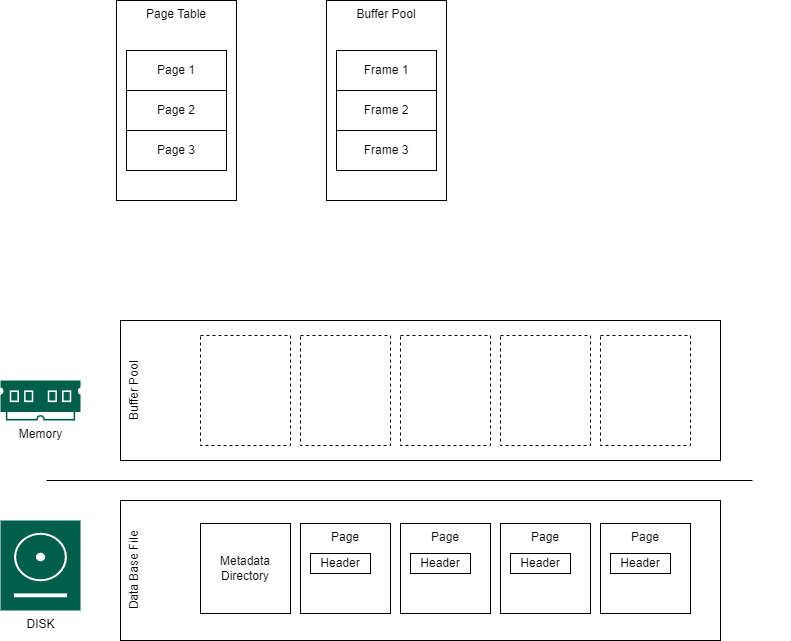

The diagram above was exported from draw.io. Its source (the exported page's mxGraphModel, read from the mxfile embedded in the PNG):
<mxGraphModel dx="2062" dy="1154" grid="1" gridSize="10" guides="1" tooltips="1" connect="1" arrows="1" fold="1" page="1" pageScale="1" pageWidth="850" pageHeight="1100" math="0" shadow="0">
  <root>
    <mxCell id="0" />
    <mxCell id="1" parent="0" />
    <mxCell id="3wEtR3d4avHv4iTlvY-o-1" value="Data Base File" style="rounded=0;whiteSpace=wrap;html=1;horizontal=0;verticalAlign=top;" vertex="1" parent="1">
      <mxGeometry x="134" y="620" width="600" height="140" as="geometry" />
    </mxCell>
    <mxCell id="3wEtR3d4avHv4iTlvY-o-2" value="Metadata Directory" style="whiteSpace=wrap;html=1;aspect=fixed;verticalAlign=middle;" vertex="1" parent="1">
      <mxGeometry x="214" y="643" width="90" height="90" as="geometry" />
    </mxCell>
    <mxCell id="3wEtR3d4avHv4iTlvY-o-10" value="" style="group" vertex="1" connectable="0" parent="1">
      <mxGeometry x="314" y="643" width="90" height="90" as="geometry" />
    </mxCell>
    <mxCell id="3wEtR3d4avHv4iTlvY-o-3" value="Page" style="whiteSpace=wrap;html=1;aspect=fixed;verticalAlign=top;align=center;flipH=1;" vertex="1" parent="3wEtR3d4avHv4iTlvY-o-10">
      <mxGeometry width="90" height="90" as="geometry" />
    </mxCell>
    <mxCell id="3wEtR3d4avHv4iTlvY-o-4" value="Header" style="rounded=0;whiteSpace=wrap;html=1;align=center;flipH=1;" vertex="1" parent="3wEtR3d4avHv4iTlvY-o-10">
      <mxGeometry x="10" y="30" width="60" height="20" as="geometry" />
    </mxCell>
    <mxCell id="3wEtR3d4avHv4iTlvY-o-11" value="" style="group" vertex="1" connectable="0" parent="1">
      <mxGeometry x="414" y="643" width="90" height="90" as="geometry" />
    </mxCell>
    <mxCell id="3wEtR3d4avHv4iTlvY-o-12" value="Page" style="whiteSpace=wrap;html=1;aspect=fixed;verticalAlign=top;align=center;flipH=1;" vertex="1" parent="3wEtR3d4avHv4iTlvY-o-11">
      <mxGeometry width="90" height="90" as="geometry" />
    </mxCell>
    <mxCell id="3wEtR3d4avHv4iTlvY-o-13" value="Header" style="rounded=0;whiteSpace=wrap;html=1;align=center;flipH=1;" vertex="1" parent="3wEtR3d4avHv4iTlvY-o-11">
      <mxGeometry x="10" y="30" width="60" height="20" as="geometry" />
    </mxCell>
    <mxCell id="3wEtR3d4avHv4iTlvY-o-15" value="" style="group" vertex="1" connectable="0" parent="1">
      <mxGeometry x="514" y="643" width="90" height="90" as="geometry" />
    </mxCell>
    <mxCell id="3wEtR3d4avHv4iTlvY-o-16" value="Page" style="whiteSpace=wrap;html=1;aspect=fixed;verticalAlign=top;align=center;flipH=1;" vertex="1" parent="3wEtR3d4avHv4iTlvY-o-15">
      <mxGeometry width="90" height="90" as="geometry" />
    </mxCell>
    <mxCell id="3wEtR3d4avHv4iTlvY-o-17" value="Header" style="rounded=0;whiteSpace=wrap;html=1;align=center;flipH=1;" vertex="1" parent="3wEtR3d4avHv4iTlvY-o-15">
      <mxGeometry x="10" y="30" width="60" height="20" as="geometry" />
    </mxCell>
    <mxCell id="3wEtR3d4avHv4iTlvY-o-22" value="" style="group" vertex="1" connectable="0" parent="1">
      <mxGeometry x="504" y="630" width="300" height="110" as="geometry" />
    </mxCell>
    <mxCell id="3wEtR3d4avHv4iTlvY-o-23" value="Page" style="whiteSpace=wrap;html=1;aspect=fixed;verticalAlign=top;align=center;flipH=1;" vertex="1" parent="3wEtR3d4avHv4iTlvY-o-22">
      <mxGeometry x="110" y="13" width="90" height="90" as="geometry" />
    </mxCell>
    <mxCell id="3wEtR3d4avHv4iTlvY-o-24" value="Header" style="rounded=0;whiteSpace=wrap;html=1;align=center;flipH=1;" vertex="1" parent="3wEtR3d4avHv4iTlvY-o-22">
      <mxGeometry x="120" y="43" width="60" height="20" as="geometry" />
    </mxCell>
    <mxCell id="3wEtR3d4avHv4iTlvY-o-26" value="" style="endArrow=none;html=1;rounded=0;" edge="1" parent="1">
      <mxGeometry width="50" height="50" relative="1" as="geometry">
        <mxPoint x="60" y="600" as="sourcePoint" />
        <mxPoint x="766" y="600" as="targetPoint" />
      </mxGeometry>
    </mxCell>
    <mxCell id="3wEtR3d4avHv4iTlvY-o-27" value="Memory" style="sketch=0;pointerEvents=1;shadow=0;dashed=0;html=1;strokeColor=none;fillColor=#005F4B;labelPosition=center;verticalLabelPosition=bottom;verticalAlign=top;align=center;outlineConnect=0;shape=mxgraph.veeam2.ram;" vertex="1" parent="1">
      <mxGeometry x="14" y="500" width="80" height="40" as="geometry" />
    </mxCell>
    <mxCell id="3wEtR3d4avHv4iTlvY-o-28" value="DISK" style="sketch=0;pointerEvents=1;shadow=0;dashed=0;html=1;strokeColor=none;fillColor=#005F4B;labelPosition=center;verticalLabelPosition=bottom;verticalAlign=top;align=center;outlineConnect=0;shape=mxgraph.veeam2.hdd;" vertex="1" parent="1">
      <mxGeometry x="14" y="640" width="80" height="90" as="geometry" />
    </mxCell>
    <mxCell id="3wEtR3d4avHv4iTlvY-o-29" value="Buffer Pool" style="rounded=0;whiteSpace=wrap;html=1;horizontal=0;verticalAlign=top;" vertex="1" parent="1">
      <mxGeometry x="134" y="440" width="600" height="140" as="geometry" />
    </mxCell>
    <mxCell id="3wEtR3d4avHv4iTlvY-o-44" value="" style="rounded=0;whiteSpace=wrap;html=1;dashed=1;" vertex="1" parent="1">
      <mxGeometry x="214" y="455" width="90" height="110" as="geometry" />
    </mxCell>
    <mxCell id="3wEtR3d4avHv4iTlvY-o-45" value="" style="rounded=0;whiteSpace=wrap;html=1;dashed=1;" vertex="1" parent="1">
      <mxGeometry x="314" y="455" width="90" height="110" as="geometry" />
    </mxCell>
    <mxCell id="3wEtR3d4avHv4iTlvY-o-46" value="" style="rounded=0;whiteSpace=wrap;html=1;dashed=1;" vertex="1" parent="1">
      <mxGeometry x="414" y="455" width="90" height="110" as="geometry" />
    </mxCell>
    <mxCell id="3wEtR3d4avHv4iTlvY-o-47" value="" style="rounded=0;whiteSpace=wrap;html=1;dashed=1;" vertex="1" parent="1">
      <mxGeometry x="514" y="455" width="90" height="110" as="geometry" />
    </mxCell>
    <mxCell id="3wEtR3d4avHv4iTlvY-o-48" value="" style="rounded=0;whiteSpace=wrap;html=1;dashed=1;" vertex="1" parent="1">
      <mxGeometry x="614" y="455" width="90" height="110" as="geometry" />
    </mxCell>
    <mxCell id="3wEtR3d4avHv4iTlvY-o-49" value="Page Table" style="rounded=0;whiteSpace=wrap;html=1;verticalAlign=top;" vertex="1" parent="1">
      <mxGeometry x="130" y="120" width="120" height="200" as="geometry" />
    </mxCell>
    <mxCell id="3wEtR3d4avHv4iTlvY-o-50" value="Page 1" style="rounded=0;whiteSpace=wrap;html=1;" vertex="1" parent="1">
      <mxGeometry x="140" y="170" width="100" height="40" as="geometry" />
    </mxCell>
    <mxCell id="3wEtR3d4avHv4iTlvY-o-51" value="Page 2" style="rounded=0;whiteSpace=wrap;html=1;" vertex="1" parent="1">
      <mxGeometry x="140" y="210" width="100" height="40" as="geometry" />
    </mxCell>
    <mxCell id="3wEtR3d4avHv4iTlvY-o-52" value="Page 3" style="rounded=0;whiteSpace=wrap;html=1;" vertex="1" parent="1">
      <mxGeometry x="140" y="250" width="100" height="40" as="geometry" />
    </mxCell>
    <mxCell id="3wEtR3d4avHv4iTlvY-o-53" value="Buffer Pool" style="rounded=0;whiteSpace=wrap;html=1;verticalAlign=top;" vertex="1" parent="1">
      <mxGeometry x="340" y="120" width="120" height="200" as="geometry" />
    </mxCell>
    <mxCell id="3wEtR3d4avHv4iTlvY-o-54" value="Frame 1" style="rounded=0;whiteSpace=wrap;html=1;" vertex="1" parent="1">
      <mxGeometry x="350" y="170" width="100" height="40" as="geometry" />
    </mxCell>
    <mxCell id="3wEtR3d4avHv4iTlvY-o-55" value="Frame 2" style="rounded=0;whiteSpace=wrap;html=1;" vertex="1" parent="1">
      <mxGeometry x="350" y="210" width="100" height="40" as="geometry" />
    </mxCell>
    <mxCell id="3wEtR3d4avHv4iTlvY-o-56" value="Frame 3" style="rounded=0;whiteSpace=wrap;html=1;" vertex="1" parent="1">
      <mxGeometry x="350" y="250" width="100" height="40" as="geometry" />
    </mxCell>
  </root>
</mxGraphModel>